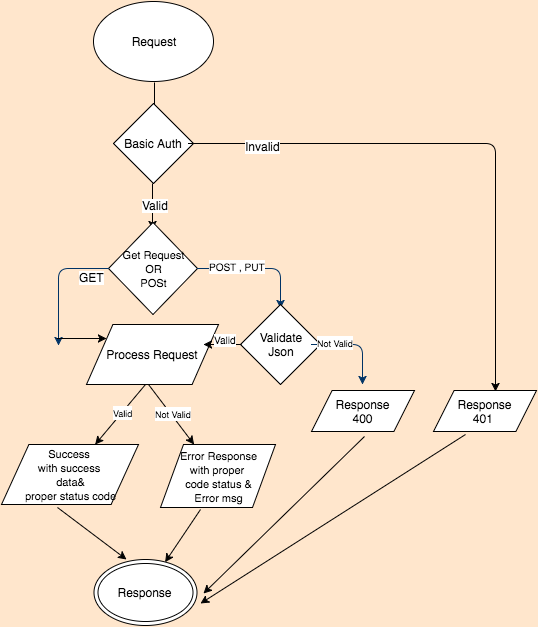

The diagram above was exported from draw.io. Its source (the exported page's mxGraphModel, read from the mxfile embedded in the PNG):
<mxGraphModel dx="950" dy="552" grid="0" gridSize="10" guides="1" tooltips="1" connect="0" arrows="1" fold="1" page="0" pageScale="1.5" pageWidth="826" pageHeight="1169" background="#FFE6CC" math="0" shadow="0">
  <root>
    <mxCell id="0" />
    <mxCell id="1" parent="0" />
    <mxCell id="2" value="Request" style="ellipse;whiteSpace=wrap;html=1;" vertex="1" parent="1">
      <mxGeometry x="219" y="88" width="120" height="80" as="geometry" />
    </mxCell>
    <mxCell id="3" value="" style="endArrow=classic;html=1;" edge="1" parent="1">
      <mxGeometry x="280" y="169" width="50" height="50" as="geometry">
        <mxPoint x="280" y="169" as="sourcePoint" />
        <mxPoint x="280" y="205" as="targetPoint" />
      </mxGeometry>
    </mxCell>
    <mxCell id="4" value="" style="endArrow=classic;html=1;" edge="1" parent="1">
      <mxGeometry x="278" y="270" width="50" height="50" as="geometry">
        <mxPoint x="278" y="270" as="sourcePoint" />
        <mxPoint x="278" y="316" as="targetPoint" />
      </mxGeometry>
    </mxCell>
    <mxCell id="5" value="Valid" style="text;html=1;resizable=0;points=[];align=center;verticalAlign=middle;labelBackgroundColor=#ffffff;" vertex="1" connectable="0" parent="4">
      <mxGeometry relative="1" as="geometry">
        <mxPoint x="2" y="-2" as="offset" />
      </mxGeometry>
    </mxCell>
    <mxCell id="6" value="Valid" style="text;html=1;resizable=0;points=[];align=center;verticalAlign=middle;labelBackgroundColor=#ffffff;" vertex="1" connectable="0" parent="1">
      <mxGeometry x="280" y="291" as="geometry">
        <mxPoint x="2" y="-2" as="offset" />
      </mxGeometry>
    </mxCell>
    <mxCell id="7" value="Basic Auth" style="rhombus;whiteSpace=wrap;html=1;" vertex="1" parent="1">
      <mxGeometry x="239" y="190" width="80" height="80" as="geometry" />
    </mxCell>
    <mxCell id="8" value="" style="endArrow=classic;html=1;entryX=0.603;entryY=0.019;entryPerimeter=0;" edge="1" target="11" parent="1">
      <mxGeometry x="314" y="230" width="50" height="50" as="geometry">
        <mxPoint x="314" y="230" as="sourcePoint" />
        <mxPoint x="380" y="495" as="targetPoint" />
        <Array as="points">
          <mxPoint x="621" y="230" />
        </Array>
      </mxGeometry>
    </mxCell>
    <mxCell id="9" value="Invalid" style="text;html=1;resizable=0;points=[];align=center;verticalAlign=middle;labelBackgroundColor=#ffffff;" vertex="1" connectable="0" parent="8">
      <mxGeometry x="-0.7341" y="-2" relative="1" as="geometry">
        <mxPoint as="offset" />
      </mxGeometry>
    </mxCell>
    <mxCell id="10" value="Invalid" style="text;html=1;resizable=0;points=[];align=center;verticalAlign=middle;labelBackgroundColor=#ffffff;" vertex="1" connectable="0" parent="1">
      <mxGeometry x="388" y="232" as="geometry">
        <mxPoint as="offset" />
      </mxGeometry>
    </mxCell>
    <mxCell id="11" value="Response&lt;br&gt;401&amp;nbsp;" style="shape=parallelogram;whiteSpace=wrap;html=1;" vertex="1" parent="1">
      <mxGeometry x="559" y="477" width="103" height="41" as="geometry" />
    </mxCell>
    <mxCell id="12" value="&lt;font style=&quot;font-size: 11px&quot;&gt;Get Request&lt;br&gt;OR&lt;br&gt;POSt&lt;/font&gt;" style="rhombus;whiteSpace=wrap;html=1;" vertex="1" parent="1">
      <mxGeometry x="234" y="309" width="89" height="92" as="geometry" />
    </mxCell>
    <mxCell id="13" value="" style="edgeStyle=elbowEdgeStyle;elbow=vertical;fontColor=#001933;fontStyle=1;strokeColor=#003366;strokeWidth=1;html=1;" edge="1" parent="1">
      <mxGeometry x="-435" y="-904.6666666666667" width="100" height="100" as="geometry">
        <mxPoint x="323" y="355" as="sourcePoint" />
        <mxPoint x="406" y="395" as="targetPoint" />
        <Array as="points">
          <mxPoint x="336" y="355" />
        </Array>
      </mxGeometry>
    </mxCell>
    <mxCell id="14" value="&lt;font style=&quot;font-size: 10px&quot;&gt;POST , PUT&lt;/font&gt;" style="text;html=1;resizable=0;points=[];align=center;verticalAlign=middle;labelBackgroundColor=#ffffff;" vertex="1" connectable="0" parent="13">
      <mxGeometry relative="1" as="geometry">
        <mxPoint x="-23" y="-3" as="offset" />
      </mxGeometry>
    </mxCell>
    <mxCell id="15" value="&lt;font style=&quot;font-size: 10px&quot;&gt;POST , PUT&lt;/font&gt;" style="text;html=1;resizable=0;points=[];align=center;verticalAlign=middle;labelBackgroundColor=#ffffff;" vertex="1" connectable="0" parent="1">
      <mxGeometry x="362" y="352" as="geometry">
        <mxPoint x="-23" y="-3" as="offset" />
      </mxGeometry>
    </mxCell>
    <mxCell id="16" value="" style="edgeStyle=elbowEdgeStyle;elbow=vertical;fontColor=#001933;fontStyle=1;strokeColor=#003366;strokeWidth=1;html=1;" edge="1" parent="1">
      <mxGeometry x="-524" y="-904.6666666666667" width="100" height="100" as="geometry">
        <mxPoint x="234" y="355" as="sourcePoint" />
        <mxPoint x="184" y="432" as="targetPoint" />
        <Array as="points">
          <mxPoint x="247" y="355" />
        </Array>
      </mxGeometry>
    </mxCell>
    <mxCell id="17" value="GET" style="text;html=1;resizable=0;points=[];align=center;verticalAlign=middle;labelBackgroundColor=#ffffff;" vertex="1" connectable="0" parent="16">
      <mxGeometry relative="1" as="geometry">
        <mxPoint x="33" y="-6" as="offset" />
      </mxGeometry>
    </mxCell>
    <mxCell id="18" value="GET" style="text;html=1;resizable=0;points=[];align=center;verticalAlign=middle;labelBackgroundColor=#ffffff;" vertex="1" connectable="0" parent="1">
      <mxGeometry x="217" y="363" as="geometry">
        <mxPoint x="33" y="-6" as="offset" />
      </mxGeometry>
    </mxCell>
    <mxCell id="19" value="Validate&lt;br&gt;Json" style="rhombus;whiteSpace=wrap;html=1;" vertex="1" parent="1">
      <mxGeometry x="366" y="391" width="80" height="80" as="geometry" />
    </mxCell>
    <mxCell id="20" value="Process Request" style="shape=parallelogram;whiteSpace=wrap;html=1;" vertex="1" parent="1">
      <mxGeometry x="212" y="411" width="132" height="60" as="geometry" />
    </mxCell>
    <mxCell id="21" value="" style="endArrow=classic;html=1;" edge="1" parent="1">
      <mxGeometry x="182" y="425" width="50" height="50" as="geometry">
        <mxPoint x="182" y="425" as="sourcePoint" />
        <mxPoint x="232" y="425" as="targetPoint" />
      </mxGeometry>
    </mxCell>
    <mxCell id="22" value="&lt;font style=&quot;font-size: 10px&quot;&gt;Valid&lt;/font&gt;" style="endArrow=classic;html=1;" edge="1" parent="1">
      <mxGeometry x="329" y="431" width="50" height="50" as="geometry">
        <mxPoint x="367" y="431" as="sourcePoint" />
        <mxPoint x="329" y="431" as="targetPoint" />
        <mxPoint as="offset" />
      </mxGeometry>
    </mxCell>
    <mxCell id="23" value="" style="edgeStyle=elbowEdgeStyle;elbow=vertical;fontColor=#001933;fontStyle=1;strokeColor=#003366;strokeWidth=1;html=1;" edge="1" parent="1">
      <mxGeometry x="-321" y="-828.6666666666667" width="100" height="100" as="geometry">
        <mxPoint x="437" y="431" as="sourcePoint" />
        <mxPoint x="488" y="471" as="targetPoint" />
        <Array as="points">
          <mxPoint x="450" y="431" />
        </Array>
      </mxGeometry>
    </mxCell>
    <mxCell id="24" value="&lt;font style=&quot;font-size: 9px&quot;&gt;Not Valid&lt;/font&gt;" style="text;html=1;resizable=0;points=[];align=center;verticalAlign=middle;labelBackgroundColor=#ffffff;" vertex="1" connectable="0" parent="23">
      <mxGeometry relative="1" as="geometry">
        <mxPoint x="-23" y="-3" as="offset" />
      </mxGeometry>
    </mxCell>
    <mxCell id="25" value="&lt;font style=&quot;font-size: 9px&quot;&gt;Not Valid&lt;/font&gt;" style="text;html=1;resizable=0;points=[];align=center;verticalAlign=middle;labelBackgroundColor=#ffffff;" vertex="1" connectable="0" parent="1">
      <mxGeometry x="460" y="428" as="geometry">
        <mxPoint x="-23" y="-3" as="offset" />
      </mxGeometry>
    </mxCell>
    <mxCell id="26" value="Response&lt;br&gt;400&lt;br&gt;" style="shape=parallelogram;whiteSpace=wrap;html=1;" vertex="1" parent="1">
      <mxGeometry x="437" y="477" width="103" height="41" as="geometry" />
    </mxCell>
    <mxCell id="27" value="" style="endArrow=classic;html=1;" edge="1" target="33" parent="1">
      <mxGeometry x="271" y="471" width="50" height="50" as="geometry">
        <mxPoint x="271" y="471" as="sourcePoint" />
        <mxPoint x="216" y="523" as="targetPoint" />
      </mxGeometry>
    </mxCell>
    <mxCell id="28" value="&lt;font style=&quot;font-size: 9px&quot;&gt;Valid&lt;/font&gt;" style="text;html=1;resizable=0;points=[];align=center;verticalAlign=middle;labelBackgroundColor=#ffffff;" vertex="1" connectable="0" parent="27">
      <mxGeometry relative="1" as="geometry">
        <mxPoint x="2" y="-2" as="offset" />
      </mxGeometry>
    </mxCell>
    <mxCell id="29" value="&lt;font style=&quot;font-size: 9px&quot;&gt;Valid&lt;/font&gt;" style="text;html=1;resizable=0;points=[];align=center;verticalAlign=middle;labelBackgroundColor=#ffffff;" vertex="1" connectable="0" parent="1">
      <mxGeometry x="247.9349784890187" y="498.8788335892493" as="geometry">
        <mxPoint x="2" y="-2" as="offset" />
      </mxGeometry>
    </mxCell>
    <mxCell id="30" value="" style="endArrow=classic;html=1;" edge="1" target="34" parent="1">
      <mxGeometry x="274" y="471" width="50" height="50" as="geometry">
        <mxPoint x="274" y="471.0000000000001" as="sourcePoint" />
        <mxPoint x="331" y="518" as="targetPoint" />
      </mxGeometry>
    </mxCell>
    <mxCell id="31" value="&lt;font style=&quot;font-size: 9px&quot;&gt;Not Valid&lt;/font&gt;" style="text;html=1;resizable=0;points=[];align=center;verticalAlign=middle;labelBackgroundColor=#ffffff;" vertex="1" connectable="0" parent="30">
      <mxGeometry relative="1" as="geometry">
        <mxPoint x="2" y="-2" as="offset" />
      </mxGeometry>
    </mxCell>
    <mxCell id="32" value="&lt;font style=&quot;font-size: 9px&quot;&gt;Not Valid&lt;/font&gt;" style="text;html=1;resizable=0;points=[];align=center;verticalAlign=middle;labelBackgroundColor=#ffffff;" vertex="1" connectable="0" parent="1">
      <mxGeometry x="298.9847779831741" y="499.2605350425963" as="geometry">
        <mxPoint x="2" y="-2" as="offset" />
      </mxGeometry>
    </mxCell>
    <mxCell id="33" value="&lt;font style=&quot;font-size: 11px&quot;&gt;Success&amp;nbsp;&lt;br&gt;with success&amp;nbsp;&lt;br&gt;data&amp;amp;&lt;br&gt;proper status code&lt;/font&gt;" style="shape=parallelogram;whiteSpace=wrap;html=1;" vertex="1" parent="1">
      <mxGeometry x="127" y="531" width="137" height="60" as="geometry" />
    </mxCell>
    <mxCell id="34" value="&lt;font style=&quot;font-size: 11px&quot;&gt;Error Response&lt;br&gt;with proper&amp;nbsp;&lt;br&gt;code status &amp;amp;&lt;br&gt;Error msg&lt;/font&gt;" style="shape=parallelogram;whiteSpace=wrap;html=1;" vertex="1" parent="1">
      <mxGeometry x="286" y="531" width="115" height="63" as="geometry" />
    </mxCell>
    <mxCell id="35" value="Response" style="ellipse;shape=doubleEllipse;whiteSpace=wrap;html=1;" vertex="1" parent="1">
      <mxGeometry x="219" y="646" width="103" height="66" as="geometry" />
    </mxCell>
    <mxCell id="36" value="" style="endArrow=classic;html=1;entryX=0.32;entryY=0;entryPerimeter=0;" edge="1" target="35" parent="1">
      <mxGeometry x="183" y="594" width="50" height="50" as="geometry">
        <mxPoint x="183" y="594" as="sourcePoint" />
        <mxPoint x="240" y="639" as="targetPoint" />
      </mxGeometry>
    </mxCell>
    <mxCell id="37" value="" style="endArrow=classic;html=1;exitX=0.351;exitY=1.029;exitPerimeter=0;" edge="1" source="34" target="35" parent="1">
      <mxGeometry x="297" y="594" width="50" height="50" as="geometry">
        <mxPoint x="297" y="594" as="sourcePoint" />
        <mxPoint x="366.16666666666674" y="645.8333333333335" as="targetPoint" />
      </mxGeometry>
    </mxCell>
    <mxCell id="38" value="" style="endArrow=classic;html=1;" edge="1" parent="1">
      <mxGeometry x="329" y="523" width="50" height="50" as="geometry">
        <mxPoint x="490" y="523" as="sourcePoint" />
        <mxPoint x="329" y="680" as="targetPoint" />
      </mxGeometry>
    </mxCell>
    <mxCell id="39" value="" style="endArrow=classic;html=1;" edge="1" parent="1">
      <mxGeometry x="339" y="533" width="50" height="50" as="geometry">
        <mxPoint x="591" y="521" as="sourcePoint" />
        <mxPoint x="326" y="690" as="targetPoint" />
      </mxGeometry>
    </mxCell>
  </root>
</mxGraphModel>